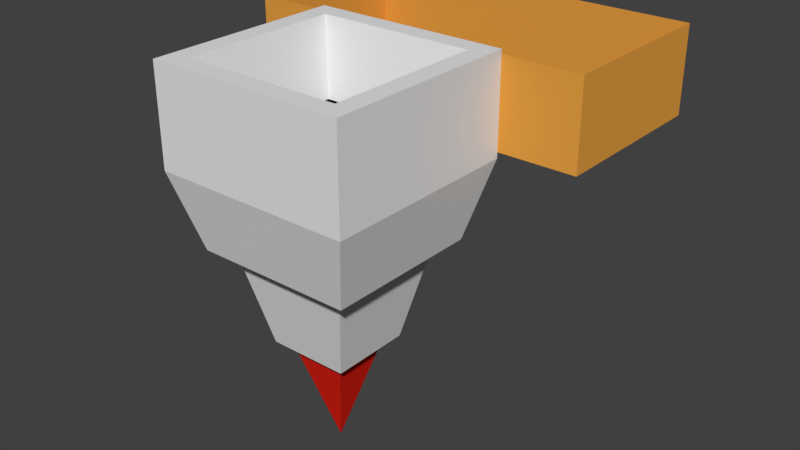 # Source: elytrajetleg.blend  (saved by Blender 2.77.0; exported with 4.5.12 LTS)
import bpy
from mathutils import Matrix  # noqa: F401  (used for matrix-valued properties, if any)

bpy.ops.wm.read_factory_settings(use_empty=True)
scene = bpy.context.scene
scene.name = 'Scene'

# ---- collections
col_collection_1 = bpy.data.collections.new('Collection 1'); scene.collection.children.link(col_collection_1)

# ---- materials (node trees are filled in below, after node groups)
mat_belt = bpy.data.materials.new('Belt')
mat_belt.alpha_threshold = 0.0
mat_belt.use_transparent_shadow = False
mat_belt.diffuse_color = (0.8, 0.3554, 0.05615, 1.0)
mat_belt.roughness = 0.5
mat_material_002 = bpy.data.materials.new('Material.002')
mat_material_002.alpha_threshold = 0.0
mat_material_002.use_transparent_shadow = False
mat_material_002.diffuse_color = (0.8, 0.01769, 0.009299, 1.0)
mat_material_002.roughness = 0.5
mat_material_003 = bpy.data.materials.new('Material.003')
mat_material_003.alpha_threshold = 0.0
mat_material_003.use_transparent_shadow = False
mat_material_003.diffuse_color = (0.9037, 1.0, 0.003089, 1.0)
mat_material_003.roughness = 0.5
mat_material_001 = bpy.data.materials.new('Material.001')
mat_material_001.alpha_threshold = 0.0
mat_material_001.use_transparent_shadow = False
mat_material_001.diffuse_color = (0.0, 0.0, 0.0, 1.0)
mat_material_001.roughness = 0.5
mat_material = bpy.data.materials.new('Material')
mat_material.alpha_threshold = 0.0
mat_material.use_transparent_shadow = False
mat_material.roughness = 0.5
mat_material.line_color = (0.0, 0.0, 0.0, 1.0)

# ---- material node trees

# ---- world
world_world = bpy.data.worlds.new('World'); scene.world = world_world
world_world.color = (0.05088, 0.05088, 0.05088)
world_world.use_sun_shadow = False
world_world.sun_shadow_jitter_overblur = 0.0
world_world.cycles.sampling_method = 'MANUAL'

# ---- meshes
me_cube_003 = bpy.data.meshes.new('Cube.003')
me_cube_003.from_pydata([(-0.2668, 0.1492, 0.3034), (-0.2668, 0.1492, 0.4346), (-0.2668, 0.415, 0.3034), (-0.2668, 0.415, 0.4346), (0.2668, 0.1492, 0.3034), (0.2668, 0.1492, 0.4346), (0.2668, 0.415, 0.3034), (0.2668, 0.415, 0.4346)], [], [(1, 3, 2, 0), (3, 7, 6, 2), (7, 5, 4, 6), (5, 1, 0, 4)])
me_cube_003.materials.append(mat_belt)
me_cube_003.use_remesh_preserve_volume = False
me_cube_003.use_remesh_preserve_attributes = False
me_cube_003.use_mirror_vertex_groups = False
me_cube_003.update()
me_cube_002 = bpy.data.meshes.new('Cube.002')
me_cube_002.from_pydata([(-0.04911, -0.04911, 0.04911), (0.0, 0.0, -0.03366), (-0.04911, 0.04911, 0.04911), (0.04911, -0.04911, 0.04911), (0.04911, 0.04911, 0.04911), (-0.04911, 0.0, 0.04911), (-0.02455, 0.02455, 0.006415), (0.0, 0.04911, 0.04911), (0.04911, 0.0, 0.04911), (0.0, -0.04911, 0.04911), (-0.02455, -0.02455, 0.006415), (0.02455, 0.02455, 0.006415), (0.02455, -0.02455, 0.006415), (0.0, 0.0, 0.04911)], [], [(0, 5, 10), (2, 7, 6), (4, 8, 11), (3, 9, 12), (13, 7, 2, 5), (9, 13, 5, 0), (3, 8, 13, 9), (8, 4, 7, 13), (12, 10, 1), (12, 9, 10), (9, 0, 10), (11, 12, 1), (11, 8, 12), (8, 3, 12), (6, 11, 1), (6, 7, 11), (7, 4, 11), (10, 6, 1), (10, 5, 6), (5, 2, 6)])
me_cube_002.polygons.foreach_set('material_index', [1, 1, 1, 1, 1, 1, 1, 1, 1, 1, 1, 1, 1, 1, 1, 1, 1, 1, 1, 1])
me_cube_002.materials.append(mat_material_002)
me_cube_002.materials.append(mat_material_003)
me_cube_002.use_remesh_preserve_volume = False
me_cube_002.use_remesh_preserve_attributes = False
me_cube_002.use_mirror_vertex_groups = False
me_cube_002.update()
me_cube = bpy.data.meshes.new('Cube')
me_cube.from_pydata([(-0.04911, -0.04911, 0.04911), (0.0, 0.0, -0.1288), (-0.04911, 0.04911, 0.04911), (0.04911, -0.04911, 0.04911), (0.04911, 0.04911, 0.04911)], [], [(0, 2, 1), (2, 4, 1), (4, 3, 1), (3, 0, 1), (3, 4, 2, 0)])
me_cube.materials.append(mat_material_002)
me_cube.use_remesh_preserve_volume = False
me_cube.use_remesh_preserve_attributes = False
me_cube.use_mirror_vertex_groups = False
me_cube.update()
me_cube_001 = bpy.data.meshes.new('Cube.001')
me_cube_001.from_pydata([(-0.06007, -0.06007, 0.03314), (-0.149, -0.149, 0.4412), (-0.06007, 0.06007, 0.03314), (-0.149, 0.149, 0.4412), (0.06007, -0.06007, 0.03314), (0.149, -0.149, 0.4412), (0.06007, 0.06007, 0.03314), (0.149, 0.149, 0.4412), (-0.118, -0.118, 0.1796), (-0.149, -0.149, 0.2948), (-0.149, 0.149, 0.2948), (-0.118, 0.118, 0.1796), (0.149, 0.149, 0.2948), (0.118, 0.118, 0.1796), (0.149, -0.149, 0.2948), (0.118, -0.118, 0.1796), (-0.1012, 0.1012, 0.2165), (0.1012, 0.1012, 0.2165), (0.1012, -0.1012, 0.2165), (-0.1012, -0.1012, 0.2165), (-0.1195, -0.1195, 0.4412), (-0.1195, 0.1195, 0.4412), (0.1195, 0.1195, 0.4412), (0.1195, -0.1195, 0.4412), (-0.09036, -0.09036, 0.335), (-0.09036, 0.09036, 0.335), (0.09036, 0.09036, 0.335), (0.09036, -0.09036, 0.335)], [], [(19, 16, 2, 0), (16, 17, 6, 2), (17, 18, 4, 6), (18, 19, 0, 4), (0, 2, 6, 4), (5, 7, 22, 23), (5, 1, 9, 14), (14, 9, 8, 15), (7, 5, 14, 12), (12, 14, 15, 13), (3, 7, 12, 10), (10, 12, 13, 11), (1, 3, 10, 9), (9, 10, 11, 8), (15, 8, 19, 18), (13, 15, 18, 17), (11, 13, 17, 16), (8, 11, 16, 19), (20, 23, 27, 24), (7, 3, 21, 22), (3, 1, 20, 21), (1, 5, 23, 20), (27, 26, 25, 24), (21, 20, 24, 25), (22, 21, 25, 26), (23, 22, 26, 27)])
me_cube_001.polygons.foreach_set('material_index', [1, 1, 1, 1, 0, 1, 1, 1, 1, 1, 1, 1, 1, 1, 1, 1, 1, 1, 1, 1, 1, 1, 0, 1, 1, 1])
me_cube_001.materials.append(mat_material_001)
me_cube_001.materials.append(mat_material)
me_cube_001.use_remesh_preserve_volume = False
me_cube_001.use_remesh_preserve_attributes = False
me_cube_001.use_mirror_vertex_groups = False
me_cube_001.update()

# ---- objects
ob_belt = bpy.data.objects.new('Belt', me_cube_003)
ob_flame2 = bpy.data.objects.new('Flame2', me_cube_002)
ob_flame1 = bpy.data.objects.new('Flame1', me_cube)
ob_cube = bpy.data.objects.new('Cube', me_cube_001)

# ---- transforms, parenting, visibility, modifiers, constraints
ob_belt.location = (0.0, 0.0, 0.0)
ob_belt.lineart.crease_threshold = 0.0
ob_flame2.location = (0.0, 0.0, 0.0)
ob_flame2.lineart.crease_threshold = 0.0
ob_flame1.location = (0.0, 0.0, 0.0)
ob_flame1.lineart.crease_threshold = 0.0
ob_cube.location = (0.0, 0.0, 0.0)
ob_cube.lineart.crease_threshold = 0.0

# ---- collection membership
col_collection_1.objects.link(ob_belt)
col_collection_1.objects.link(ob_flame2)
col_collection_1.objects.link(ob_flame1)
col_collection_1.objects.link(ob_cube)

# ---- scene / render settings (as saved in the file)
scene.frame_start = 1; scene.frame_end = 250; scene.frame_set(1)
scene.render.engine = 'BLENDER_EEVEE_NEXT'
scene.render.resolution_percentage = 50
scene.render.dither_intensity = 0.0
scene.cycles.use_denoising = False
scene.cycles.samples = 128
scene.cycles.sampling_pattern = 'TABULATED_SOBOL'
scene.cycles.light_sampling_threshold = 0.0
scene.cycles.use_adaptive_sampling = False
scene.cycles.use_light_tree = False
scene.cycles.blur_glossy = 0.0
scene.cycles.sample_clamp_indirect = 0.0
scene.view_settings.view_transform = 'Standard'
bpy.context.view_layer.update()

# ---- added for rendering (the .blend has no active camera and no usable light): camera, sun
cam_auto = bpy.data.cameras.new('AutoCamera')
cam_auto.lens = 50.0
cam_auto.sensor_width = 36.0
cam_auto.clip_end = 1000.0
ob_auto_camera = bpy.data.objects.new('AutoCamera', cam_auto)
scene.collection.objects.link(ob_auto_camera)
ob_auto_camera.location = (0.89115, -0.936384, 0.869129)
ob_auto_camera.rotation_euler = (1.09748, -7.21219e-08, 0.694738)
scene.camera = ob_auto_camera
light_auto_sun = bpy.data.lights.new('AutoSun', 'SUN')
light_auto_sun.energy = 3.0
light_auto_sun.angle = 0.0523599
ob_auto_sun = bpy.data.objects.new('AutoSun', light_auto_sun)
scene.collection.objects.link(ob_auto_sun)
ob_auto_sun.rotation_euler = (0.872665, 0.174533, 0.523599)
bpy.context.view_layer.update()
